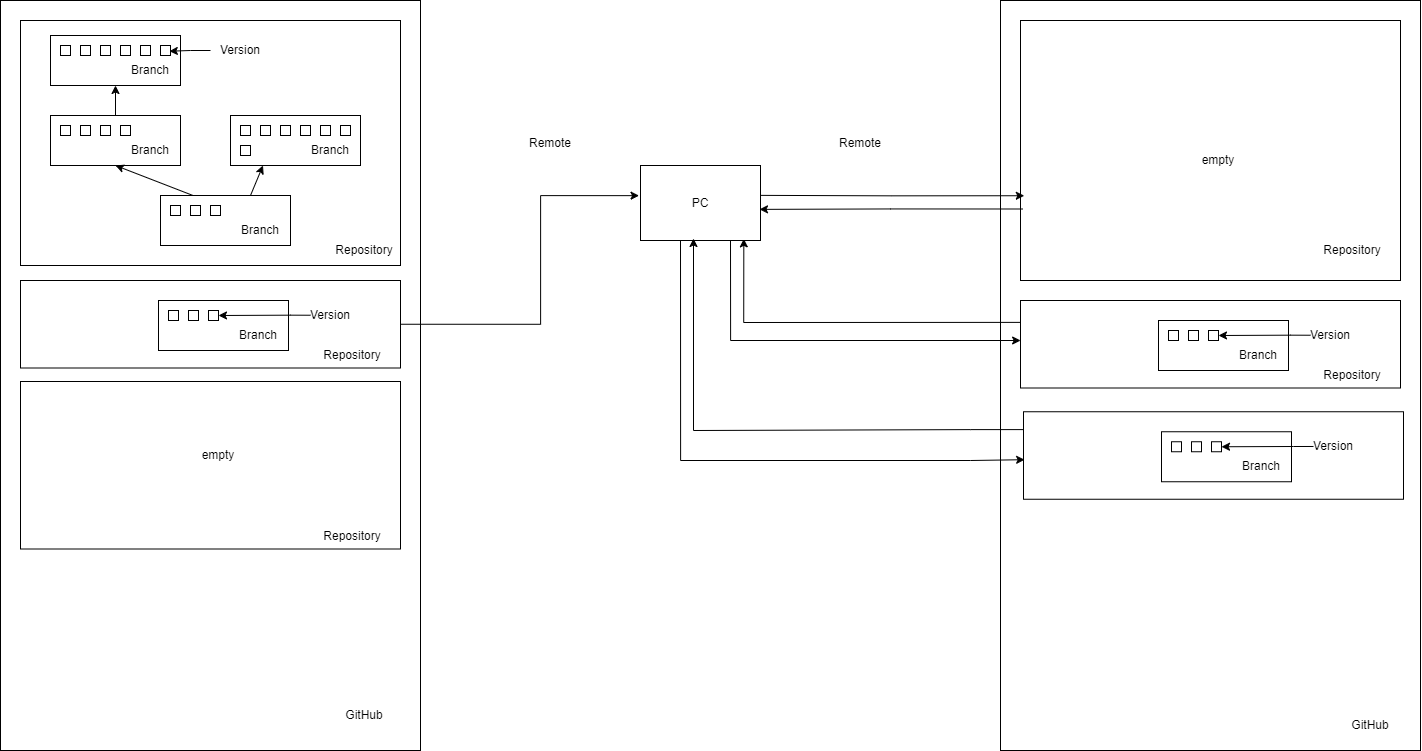

The diagram above was exported from draw.io. Its source (the exported page's mxGraphModel, read from the mxfile embedded in the PNG):
<mxGraphModel dx="1733" dy="1120" grid="1" gridSize="10" guides="1" tooltips="1" connect="1" arrows="1" fold="1" page="1" pageScale="1" pageWidth="827" pageHeight="1169" math="0" shadow="0">
  <root>
    <mxCell id="0" />
    <mxCell id="1" parent="0" />
    <mxCell id="2VaaK93FVK-V_0EFR8a5-90" value="" style="rounded=0;whiteSpace=wrap;html=1;" vertex="1" parent="1">
      <mxGeometry x="1080" y="40" width="420" height="750" as="geometry" />
    </mxCell>
    <mxCell id="2VaaK93FVK-V_0EFR8a5-156" value="" style="rounded=0;whiteSpace=wrap;html=1;" vertex="1" parent="1">
      <mxGeometry x="1103" y="451.25" width="380" height="87.5" as="geometry" />
    </mxCell>
    <mxCell id="2VaaK93FVK-V_0EFR8a5-147" style="edgeStyle=orthogonalEdgeStyle;rounded=0;orthogonalLoop=1;jettySize=auto;html=1;exitX=0;exitY=0.25;exitDx=0;exitDy=0;entryX=0.861;entryY=0.978;entryDx=0;entryDy=0;entryPerimeter=0;" edge="1" parent="1" source="2VaaK93FVK-V_0EFR8a5-146" target="2VaaK93FVK-V_0EFR8a5-45">
      <mxGeometry relative="1" as="geometry" />
    </mxCell>
    <mxCell id="2VaaK93FVK-V_0EFR8a5-146" value="" style="rounded=0;whiteSpace=wrap;html=1;" vertex="1" parent="1">
      <mxGeometry x="1100" y="340" width="380" height="87.5" as="geometry" />
    </mxCell>
    <mxCell id="2VaaK93FVK-V_0EFR8a5-102" value="" style="rounded=0;whiteSpace=wrap;html=1;" vertex="1" parent="1">
      <mxGeometry x="1100" y="60" width="380" height="260" as="geometry" />
    </mxCell>
    <mxCell id="2VaaK93FVK-V_0EFR8a5-37" value="" style="rounded=0;whiteSpace=wrap;html=1;" vertex="1" parent="1">
      <mxGeometry x="80" y="40" width="420" height="750" as="geometry" />
    </mxCell>
    <mxCell id="2VaaK93FVK-V_0EFR8a5-85" value="" style="rounded=0;whiteSpace=wrap;html=1;" vertex="1" parent="1">
      <mxGeometry x="100" y="421" width="380" height="167.5" as="geometry" />
    </mxCell>
    <mxCell id="2VaaK93FVK-V_0EFR8a5-83" value="" style="rounded=0;whiteSpace=wrap;html=1;" vertex="1" parent="1">
      <mxGeometry x="100" y="320" width="380" height="87.5" as="geometry" />
    </mxCell>
    <mxCell id="2VaaK93FVK-V_0EFR8a5-88" style="edgeStyle=orthogonalEdgeStyle;rounded=0;orthogonalLoop=1;jettySize=auto;html=1;exitX=1;exitY=0.5;exitDx=0;exitDy=0;entryX=-0.012;entryY=0.402;entryDx=0;entryDy=0;entryPerimeter=0;" edge="1" parent="1" source="2VaaK93FVK-V_0EFR8a5-83" target="2VaaK93FVK-V_0EFR8a5-45">
      <mxGeometry relative="1" as="geometry">
        <Array as="points">
          <mxPoint x="620" y="364" />
          <mxPoint x="620" y="235" />
        </Array>
      </mxGeometry>
    </mxCell>
    <mxCell id="2VaaK93FVK-V_0EFR8a5-33" value="" style="rounded=0;whiteSpace=wrap;html=1;" vertex="1" parent="1">
      <mxGeometry x="100" y="60" width="380" height="245" as="geometry" />
    </mxCell>
    <mxCell id="2VaaK93FVK-V_0EFR8a5-1" value="" style="rounded=0;whiteSpace=wrap;html=1;" vertex="1" parent="1">
      <mxGeometry x="130" y="155" width="130" height="50" as="geometry" />
    </mxCell>
    <mxCell id="2VaaK93FVK-V_0EFR8a5-2" value="" style="rounded=0;whiteSpace=wrap;html=1;" vertex="1" parent="1">
      <mxGeometry x="140" y="165" width="10" height="10" as="geometry" />
    </mxCell>
    <mxCell id="2VaaK93FVK-V_0EFR8a5-3" value="" style="rounded=0;whiteSpace=wrap;html=1;" vertex="1" parent="1">
      <mxGeometry x="160" y="165" width="10" height="10" as="geometry" />
    </mxCell>
    <mxCell id="2VaaK93FVK-V_0EFR8a5-4" value="" style="rounded=0;whiteSpace=wrap;html=1;" vertex="1" parent="1">
      <mxGeometry x="180" y="165" width="10" height="10" as="geometry" />
    </mxCell>
    <mxCell id="2VaaK93FVK-V_0EFR8a5-5" value="" style="rounded=0;whiteSpace=wrap;html=1;" vertex="1" parent="1">
      <mxGeometry x="200" y="165" width="10" height="10" as="geometry" />
    </mxCell>
    <mxCell id="2VaaK93FVK-V_0EFR8a5-9" value="" style="rounded=0;whiteSpace=wrap;html=1;" vertex="1" parent="1">
      <mxGeometry x="240" y="235" width="130" height="50" as="geometry" />
    </mxCell>
    <mxCell id="2VaaK93FVK-V_0EFR8a5-10" value="" style="rounded=0;whiteSpace=wrap;html=1;" vertex="1" parent="1">
      <mxGeometry x="250" y="245" width="10" height="10" as="geometry" />
    </mxCell>
    <mxCell id="2VaaK93FVK-V_0EFR8a5-11" value="" style="rounded=0;whiteSpace=wrap;html=1;" vertex="1" parent="1">
      <mxGeometry x="270" y="245" width="10" height="10" as="geometry" />
    </mxCell>
    <mxCell id="2VaaK93FVK-V_0EFR8a5-12" value="" style="rounded=0;whiteSpace=wrap;html=1;" vertex="1" parent="1">
      <mxGeometry x="290" y="245" width="10" height="10" as="geometry" />
    </mxCell>
    <mxCell id="2VaaK93FVK-V_0EFR8a5-17" value="" style="rounded=0;whiteSpace=wrap;html=1;" vertex="1" parent="1">
      <mxGeometry x="130" y="75" width="130" height="50" as="geometry" />
    </mxCell>
    <mxCell id="2VaaK93FVK-V_0EFR8a5-18" value="" style="rounded=0;whiteSpace=wrap;html=1;" vertex="1" parent="1">
      <mxGeometry x="140" y="85" width="10" height="10" as="geometry" />
    </mxCell>
    <mxCell id="2VaaK93FVK-V_0EFR8a5-19" value="" style="rounded=0;whiteSpace=wrap;html=1;" vertex="1" parent="1">
      <mxGeometry x="160" y="85" width="10" height="10" as="geometry" />
    </mxCell>
    <mxCell id="2VaaK93FVK-V_0EFR8a5-20" value="" style="rounded=0;whiteSpace=wrap;html=1;" vertex="1" parent="1">
      <mxGeometry x="180" y="85" width="10" height="10" as="geometry" />
    </mxCell>
    <mxCell id="2VaaK93FVK-V_0EFR8a5-21" value="" style="rounded=0;whiteSpace=wrap;html=1;" vertex="1" parent="1">
      <mxGeometry x="200" y="85" width="10" height="10" as="geometry" />
    </mxCell>
    <mxCell id="2VaaK93FVK-V_0EFR8a5-22" value="" style="rounded=0;whiteSpace=wrap;html=1;" vertex="1" parent="1">
      <mxGeometry x="220" y="85" width="10" height="10" as="geometry" />
    </mxCell>
    <mxCell id="2VaaK93FVK-V_0EFR8a5-23" value="" style="rounded=0;whiteSpace=wrap;html=1;" vertex="1" parent="1">
      <mxGeometry x="240" y="85" width="10" height="10" as="geometry" />
    </mxCell>
    <mxCell id="2VaaK93FVK-V_0EFR8a5-25" value="" style="rounded=0;whiteSpace=wrap;html=1;" vertex="1" parent="1">
      <mxGeometry x="310" y="155" width="130" height="50" as="geometry" />
    </mxCell>
    <mxCell id="2VaaK93FVK-V_0EFR8a5-26" value="" style="rounded=0;whiteSpace=wrap;html=1;" vertex="1" parent="1">
      <mxGeometry x="320" y="165" width="10" height="10" as="geometry" />
    </mxCell>
    <mxCell id="2VaaK93FVK-V_0EFR8a5-27" value="" style="rounded=0;whiteSpace=wrap;html=1;" vertex="1" parent="1">
      <mxGeometry x="340" y="165" width="10" height="10" as="geometry" />
    </mxCell>
    <mxCell id="2VaaK93FVK-V_0EFR8a5-28" value="" style="rounded=0;whiteSpace=wrap;html=1;" vertex="1" parent="1">
      <mxGeometry x="360" y="165" width="10" height="10" as="geometry" />
    </mxCell>
    <mxCell id="2VaaK93FVK-V_0EFR8a5-29" value="" style="rounded=0;whiteSpace=wrap;html=1;" vertex="1" parent="1">
      <mxGeometry x="380" y="165" width="10" height="10" as="geometry" />
    </mxCell>
    <mxCell id="2VaaK93FVK-V_0EFR8a5-30" value="" style="rounded=0;whiteSpace=wrap;html=1;" vertex="1" parent="1">
      <mxGeometry x="400" y="165" width="10" height="10" as="geometry" />
    </mxCell>
    <mxCell id="2VaaK93FVK-V_0EFR8a5-31" value="" style="rounded=0;whiteSpace=wrap;html=1;" vertex="1" parent="1">
      <mxGeometry x="420" y="165" width="10" height="10" as="geometry" />
    </mxCell>
    <mxCell id="2VaaK93FVK-V_0EFR8a5-32" value="" style="rounded=0;whiteSpace=wrap;html=1;" vertex="1" parent="1">
      <mxGeometry x="320" y="185" width="10" height="10" as="geometry" />
    </mxCell>
    <mxCell id="2VaaK93FVK-V_0EFR8a5-34" value="" style="endArrow=classic;html=1;rounded=0;entryX=0.25;entryY=1;entryDx=0;entryDy=0;" edge="1" parent="1" target="2VaaK93FVK-V_0EFR8a5-25">
      <mxGeometry width="50" height="50" relative="1" as="geometry">
        <mxPoint x="330" y="235" as="sourcePoint" />
        <mxPoint x="380" y="185" as="targetPoint" />
      </mxGeometry>
    </mxCell>
    <mxCell id="2VaaK93FVK-V_0EFR8a5-35" value="" style="endArrow=classic;html=1;rounded=0;entryX=0.5;entryY=1;entryDx=0;entryDy=0;exitX=0.25;exitY=0;exitDx=0;exitDy=0;" edge="1" parent="1" source="2VaaK93FVK-V_0EFR8a5-9" target="2VaaK93FVK-V_0EFR8a5-1">
      <mxGeometry width="50" height="50" relative="1" as="geometry">
        <mxPoint x="210" y="245" as="sourcePoint" />
        <mxPoint x="260" y="195" as="targetPoint" />
      </mxGeometry>
    </mxCell>
    <mxCell id="2VaaK93FVK-V_0EFR8a5-36" value="" style="endArrow=classic;html=1;rounded=0;exitX=0.5;exitY=0;exitDx=0;exitDy=0;entryX=0.5;entryY=1;entryDx=0;entryDy=0;" edge="1" parent="1" source="2VaaK93FVK-V_0EFR8a5-1" target="2VaaK93FVK-V_0EFR8a5-17">
      <mxGeometry width="50" height="50" relative="1" as="geometry">
        <mxPoint x="181.49" y="156.00000000000003" as="sourcePoint" />
        <mxPoint x="188.51" y="125" as="targetPoint" />
      </mxGeometry>
    </mxCell>
    <mxCell id="2VaaK93FVK-V_0EFR8a5-39" value="GitHub" style="text;strokeColor=none;align=center;fillColor=none;html=1;verticalAlign=middle;whiteSpace=wrap;rounded=0;" vertex="1" parent="1">
      <mxGeometry x="414" y="740" width="60" height="30" as="geometry" />
    </mxCell>
    <mxCell id="2VaaK93FVK-V_0EFR8a5-40" value="Branch" style="text;strokeColor=none;align=center;fillColor=none;html=1;verticalAlign=middle;whiteSpace=wrap;rounded=0;" vertex="1" parent="1">
      <mxGeometry x="310" y="255" width="60" height="30" as="geometry" />
    </mxCell>
    <mxCell id="2VaaK93FVK-V_0EFR8a5-41" value="Branch" style="text;strokeColor=none;align=center;fillColor=none;html=1;verticalAlign=middle;whiteSpace=wrap;rounded=0;" vertex="1" parent="1">
      <mxGeometry x="380" y="175" width="60" height="30" as="geometry" />
    </mxCell>
    <mxCell id="2VaaK93FVK-V_0EFR8a5-42" value="Branch" style="text;strokeColor=none;align=center;fillColor=none;html=1;verticalAlign=middle;whiteSpace=wrap;rounded=0;" vertex="1" parent="1">
      <mxGeometry x="200" y="175" width="60" height="30" as="geometry" />
    </mxCell>
    <mxCell id="2VaaK93FVK-V_0EFR8a5-43" value="Branch" style="text;strokeColor=none;align=center;fillColor=none;html=1;verticalAlign=middle;whiteSpace=wrap;rounded=0;" vertex="1" parent="1">
      <mxGeometry x="200" y="95" width="60" height="30" as="geometry" />
    </mxCell>
    <mxCell id="2VaaK93FVK-V_0EFR8a5-44" value="Repository" style="text;strokeColor=none;align=center;fillColor=none;html=1;verticalAlign=middle;whiteSpace=wrap;rounded=0;" vertex="1" parent="1">
      <mxGeometry x="414" y="275" width="60" height="30" as="geometry" />
    </mxCell>
    <mxCell id="2VaaK93FVK-V_0EFR8a5-148" style="edgeStyle=orthogonalEdgeStyle;rounded=0;orthogonalLoop=1;jettySize=auto;html=1;exitX=0.75;exitY=1;exitDx=0;exitDy=0;" edge="1" parent="1" source="2VaaK93FVK-V_0EFR8a5-45">
      <mxGeometry relative="1" as="geometry">
        <mxPoint x="1100" y="380" as="targetPoint" />
        <Array as="points">
          <mxPoint x="810" y="380" />
          <mxPoint x="1100" y="380" />
        </Array>
      </mxGeometry>
    </mxCell>
    <mxCell id="2VaaK93FVK-V_0EFR8a5-45" value="" style="whiteSpace=wrap;html=1;" vertex="1" parent="1">
      <mxGeometry x="720" y="205" width="120" height="75" as="geometry" />
    </mxCell>
    <mxCell id="2VaaK93FVK-V_0EFR8a5-48" style="edgeStyle=orthogonalEdgeStyle;rounded=0;orthogonalLoop=1;jettySize=auto;html=1;entryX=0.814;entryY=-0.143;entryDx=0;entryDy=0;entryPerimeter=0;" edge="1" parent="1" source="2VaaK93FVK-V_0EFR8a5-46" target="2VaaK93FVK-V_0EFR8a5-43">
      <mxGeometry relative="1" as="geometry" />
    </mxCell>
    <mxCell id="2VaaK93FVK-V_0EFR8a5-46" value="Version" style="text;strokeColor=none;align=center;fillColor=none;html=1;verticalAlign=middle;whiteSpace=wrap;rounded=0;" vertex="1" parent="1">
      <mxGeometry x="290" y="75" width="60" height="30" as="geometry" />
    </mxCell>
    <mxCell id="2VaaK93FVK-V_0EFR8a5-54" value="" style="rounded=0;whiteSpace=wrap;html=1;" vertex="1" parent="1">
      <mxGeometry x="238" y="340" width="130" height="50" as="geometry" />
    </mxCell>
    <mxCell id="2VaaK93FVK-V_0EFR8a5-55" value="" style="rounded=0;whiteSpace=wrap;html=1;" vertex="1" parent="1">
      <mxGeometry x="248" y="350" width="10" height="10" as="geometry" />
    </mxCell>
    <mxCell id="2VaaK93FVK-V_0EFR8a5-56" value="" style="rounded=0;whiteSpace=wrap;html=1;" vertex="1" parent="1">
      <mxGeometry x="268" y="350" width="10" height="10" as="geometry" />
    </mxCell>
    <mxCell id="2VaaK93FVK-V_0EFR8a5-57" value="" style="rounded=0;whiteSpace=wrap;html=1;" vertex="1" parent="1">
      <mxGeometry x="288" y="350" width="10" height="10" as="geometry" />
    </mxCell>
    <mxCell id="2VaaK93FVK-V_0EFR8a5-76" value="Branch" style="text;strokeColor=none;align=center;fillColor=none;html=1;verticalAlign=middle;whiteSpace=wrap;rounded=0;" vertex="1" parent="1">
      <mxGeometry x="308" y="360" width="60" height="30" as="geometry" />
    </mxCell>
    <mxCell id="2VaaK93FVK-V_0EFR8a5-80" value="Repository" style="text;strokeColor=none;align=center;fillColor=none;html=1;verticalAlign=middle;whiteSpace=wrap;rounded=0;" vertex="1" parent="1">
      <mxGeometry x="402" y="380" width="60" height="30" as="geometry" />
    </mxCell>
    <mxCell id="2VaaK93FVK-V_0EFR8a5-81" style="edgeStyle=orthogonalEdgeStyle;rounded=0;orthogonalLoop=1;jettySize=auto;html=1;entryX=1;entryY=0.5;entryDx=0;entryDy=0;" edge="1" target="2VaaK93FVK-V_0EFR8a5-57" parent="1">
      <mxGeometry relative="1" as="geometry">
        <mxPoint x="390" y="354.7266666666666" as="sourcePoint" />
        <mxPoint x="319.76000000000005" y="355.2800000000001" as="targetPoint" />
        <Array as="points">
          <mxPoint x="370" y="355" />
        </Array>
      </mxGeometry>
    </mxCell>
    <mxCell id="2VaaK93FVK-V_0EFR8a5-82" value="Version" style="text;strokeColor=none;align=center;fillColor=none;html=1;verticalAlign=middle;whiteSpace=wrap;rounded=0;" vertex="1" parent="1">
      <mxGeometry x="380" y="340" width="60" height="30" as="geometry" />
    </mxCell>
    <mxCell id="2VaaK93FVK-V_0EFR8a5-84" value="Repository" style="text;strokeColor=none;align=center;fillColor=none;html=1;verticalAlign=middle;whiteSpace=wrap;rounded=0;" vertex="1" parent="1">
      <mxGeometry x="402" y="561" width="60" height="30" as="geometry" />
    </mxCell>
    <mxCell id="2VaaK93FVK-V_0EFR8a5-86" value="empty" style="text;strokeColor=none;align=center;fillColor=none;html=1;verticalAlign=middle;whiteSpace=wrap;rounded=0;" vertex="1" parent="1">
      <mxGeometry x="268" y="480" width="60" height="30" as="geometry" />
    </mxCell>
    <mxCell id="2VaaK93FVK-V_0EFR8a5-87" value="PC" style="text;strokeColor=none;align=center;fillColor=none;html=1;verticalAlign=middle;whiteSpace=wrap;rounded=0;" vertex="1" parent="1">
      <mxGeometry x="750" y="227.5" width="60" height="30" as="geometry" />
    </mxCell>
    <mxCell id="2VaaK93FVK-V_0EFR8a5-89" value="Remote" style="text;strokeColor=none;align=center;fillColor=none;html=1;verticalAlign=middle;whiteSpace=wrap;rounded=0;" vertex="1" parent="1">
      <mxGeometry x="600" y="167.5" width="60" height="30" as="geometry" />
    </mxCell>
    <mxCell id="2VaaK93FVK-V_0EFR8a5-92" style="edgeStyle=orthogonalEdgeStyle;rounded=0;orthogonalLoop=1;jettySize=auto;html=1;entryX=0.995;entryY=0.772;entryDx=0;entryDy=0;entryPerimeter=0;exitX=0.006;exitY=0.725;exitDx=0;exitDy=0;exitPerimeter=0;" edge="1" parent="1" source="2VaaK93FVK-V_0EFR8a5-102">
      <mxGeometry relative="1" as="geometry">
        <mxPoint x="1070" y="249" as="sourcePoint" />
        <mxPoint x="839" y="248.87" as="targetPoint" />
      </mxGeometry>
    </mxCell>
    <mxCell id="2VaaK93FVK-V_0EFR8a5-93" style="edgeStyle=orthogonalEdgeStyle;rounded=0;orthogonalLoop=1;jettySize=auto;html=1;exitX=1;exitY=0.716;exitDx=0;exitDy=0;entryX=0.01;entryY=0.674;entryDx=0;entryDy=0;exitPerimeter=0;entryPerimeter=0;" edge="1" parent="1" target="2VaaK93FVK-V_0EFR8a5-102">
      <mxGeometry relative="1" as="geometry">
        <mxPoint x="840" y="234.87" as="sourcePoint" />
        <mxPoint x="1079" y="234.87" as="targetPoint" />
      </mxGeometry>
    </mxCell>
    <mxCell id="2VaaK93FVK-V_0EFR8a5-94" value="Remote" style="text;strokeColor=none;align=center;fillColor=none;html=1;verticalAlign=middle;whiteSpace=wrap;rounded=0;" vertex="1" parent="1">
      <mxGeometry x="910" y="167.5" width="60" height="30" as="geometry" />
    </mxCell>
    <mxCell id="2VaaK93FVK-V_0EFR8a5-99" value="GitHub" style="text;strokeColor=none;align=center;fillColor=none;html=1;verticalAlign=middle;whiteSpace=wrap;rounded=0;" vertex="1" parent="1">
      <mxGeometry x="1420" y="750" width="60" height="30" as="geometry" />
    </mxCell>
    <mxCell id="2VaaK93FVK-V_0EFR8a5-100" value="empty" style="text;strokeColor=none;align=center;fillColor=none;html=1;verticalAlign=middle;whiteSpace=wrap;rounded=0;" vertex="1" parent="1">
      <mxGeometry x="1268" y="185" width="60" height="30" as="geometry" />
    </mxCell>
    <mxCell id="2VaaK93FVK-V_0EFR8a5-101" value="Repository" style="text;strokeColor=none;align=center;fillColor=none;html=1;verticalAlign=middle;whiteSpace=wrap;rounded=0;" vertex="1" parent="1">
      <mxGeometry x="1402" y="275" width="60" height="30" as="geometry" />
    </mxCell>
    <mxCell id="2VaaK93FVK-V_0EFR8a5-138" value="" style="rounded=0;whiteSpace=wrap;html=1;" vertex="1" parent="1">
      <mxGeometry x="1238" y="360" width="130" height="50" as="geometry" />
    </mxCell>
    <mxCell id="2VaaK93FVK-V_0EFR8a5-139" value="" style="rounded=0;whiteSpace=wrap;html=1;" vertex="1" parent="1">
      <mxGeometry x="1248" y="370" width="10" height="10" as="geometry" />
    </mxCell>
    <mxCell id="2VaaK93FVK-V_0EFR8a5-140" value="" style="rounded=0;whiteSpace=wrap;html=1;" vertex="1" parent="1">
      <mxGeometry x="1268" y="370" width="10" height="10" as="geometry" />
    </mxCell>
    <mxCell id="2VaaK93FVK-V_0EFR8a5-141" value="" style="rounded=0;whiteSpace=wrap;html=1;" vertex="1" parent="1">
      <mxGeometry x="1288" y="370" width="10" height="10" as="geometry" />
    </mxCell>
    <mxCell id="2VaaK93FVK-V_0EFR8a5-142" value="Branch" style="text;strokeColor=none;align=center;fillColor=none;html=1;verticalAlign=middle;whiteSpace=wrap;rounded=0;" vertex="1" parent="1">
      <mxGeometry x="1308" y="380" width="60" height="30" as="geometry" />
    </mxCell>
    <mxCell id="2VaaK93FVK-V_0EFR8a5-143" value="Repository" style="text;strokeColor=none;align=center;fillColor=none;html=1;verticalAlign=middle;whiteSpace=wrap;rounded=0;" vertex="1" parent="1">
      <mxGeometry x="1402" y="400" width="60" height="30" as="geometry" />
    </mxCell>
    <mxCell id="2VaaK93FVK-V_0EFR8a5-144" style="edgeStyle=orthogonalEdgeStyle;rounded=0;orthogonalLoop=1;jettySize=auto;html=1;entryX=1;entryY=0.5;entryDx=0;entryDy=0;" edge="1" target="2VaaK93FVK-V_0EFR8a5-141" parent="1">
      <mxGeometry relative="1" as="geometry">
        <mxPoint x="1390" y="374.7266666666666" as="sourcePoint" />
        <mxPoint x="1319.76" y="375.2800000000001" as="targetPoint" />
        <Array as="points">
          <mxPoint x="1370" y="375" />
        </Array>
      </mxGeometry>
    </mxCell>
    <mxCell id="2VaaK93FVK-V_0EFR8a5-145" value="Version" style="text;strokeColor=none;align=center;fillColor=none;html=1;verticalAlign=middle;whiteSpace=wrap;rounded=0;" vertex="1" parent="1">
      <mxGeometry x="1380" y="360" width="60" height="30" as="geometry" />
    </mxCell>
    <mxCell id="2VaaK93FVK-V_0EFR8a5-149" value="" style="rounded=0;whiteSpace=wrap;html=1;" vertex="1" parent="1">
      <mxGeometry x="1241" y="471.25" width="130" height="50" as="geometry" />
    </mxCell>
    <mxCell id="2VaaK93FVK-V_0EFR8a5-150" value="" style="rounded=0;whiteSpace=wrap;html=1;" vertex="1" parent="1">
      <mxGeometry x="1251" y="481.25" width="10" height="10" as="geometry" />
    </mxCell>
    <mxCell id="2VaaK93FVK-V_0EFR8a5-151" value="" style="rounded=0;whiteSpace=wrap;html=1;" vertex="1" parent="1">
      <mxGeometry x="1271" y="481.25" width="10" height="10" as="geometry" />
    </mxCell>
    <mxCell id="2VaaK93FVK-V_0EFR8a5-152" value="" style="rounded=0;whiteSpace=wrap;html=1;" vertex="1" parent="1">
      <mxGeometry x="1291" y="481.25" width="10" height="10" as="geometry" />
    </mxCell>
    <mxCell id="2VaaK93FVK-V_0EFR8a5-153" value="Branch" style="text;strokeColor=none;align=center;fillColor=none;html=1;verticalAlign=middle;whiteSpace=wrap;rounded=0;" vertex="1" parent="1">
      <mxGeometry x="1311" y="491.25" width="60" height="30" as="geometry" />
    </mxCell>
    <mxCell id="2VaaK93FVK-V_0EFR8a5-154" style="edgeStyle=orthogonalEdgeStyle;rounded=0;orthogonalLoop=1;jettySize=auto;html=1;entryX=1;entryY=0.5;entryDx=0;entryDy=0;" edge="1" target="2VaaK93FVK-V_0EFR8a5-152" parent="1">
      <mxGeometry relative="1" as="geometry">
        <mxPoint x="1393" y="485.9766666666666" as="sourcePoint" />
        <mxPoint x="1322.76" y="486.5300000000001" as="targetPoint" />
        <Array as="points">
          <mxPoint x="1373" y="486.25" />
        </Array>
      </mxGeometry>
    </mxCell>
    <mxCell id="2VaaK93FVK-V_0EFR8a5-155" value="Version" style="text;strokeColor=none;align=center;fillColor=none;html=1;verticalAlign=middle;whiteSpace=wrap;rounded=0;" vertex="1" parent="1">
      <mxGeometry x="1383" y="471.25" width="60" height="30" as="geometry" />
    </mxCell>
    <mxCell id="2VaaK93FVK-V_0EFR8a5-157" style="edgeStyle=orthogonalEdgeStyle;rounded=0;orthogonalLoop=1;jettySize=auto;html=1;exitX=0.75;exitY=1;exitDx=0;exitDy=0;entryX=0.003;entryY=0.548;entryDx=0;entryDy=0;entryPerimeter=0;" edge="1" parent="1" target="2VaaK93FVK-V_0EFR8a5-156">
      <mxGeometry relative="1" as="geometry">
        <mxPoint x="760" y="280" as="sourcePoint" />
        <mxPoint x="1050" y="380" as="targetPoint" />
        <Array as="points">
          <mxPoint x="760" y="500" />
          <mxPoint x="1050" y="500" />
        </Array>
      </mxGeometry>
    </mxCell>
    <mxCell id="2VaaK93FVK-V_0EFR8a5-158" style="edgeStyle=orthogonalEdgeStyle;rounded=0;orthogonalLoop=1;jettySize=auto;html=1;exitX=-0.001;exitY=0.204;exitDx=0;exitDy=0;entryX=0.861;entryY=0.978;entryDx=0;entryDy=0;entryPerimeter=0;exitPerimeter=0;" edge="1" parent="1" source="2VaaK93FVK-V_0EFR8a5-156">
      <mxGeometry relative="1" as="geometry">
        <mxPoint x="1050" y="362" as="sourcePoint" />
        <mxPoint x="773" y="278" as="targetPoint" />
        <Array as="points">
          <mxPoint x="1050" y="469" />
          <mxPoint x="773" y="470" />
        </Array>
      </mxGeometry>
    </mxCell>
  </root>
</mxGraphModel>